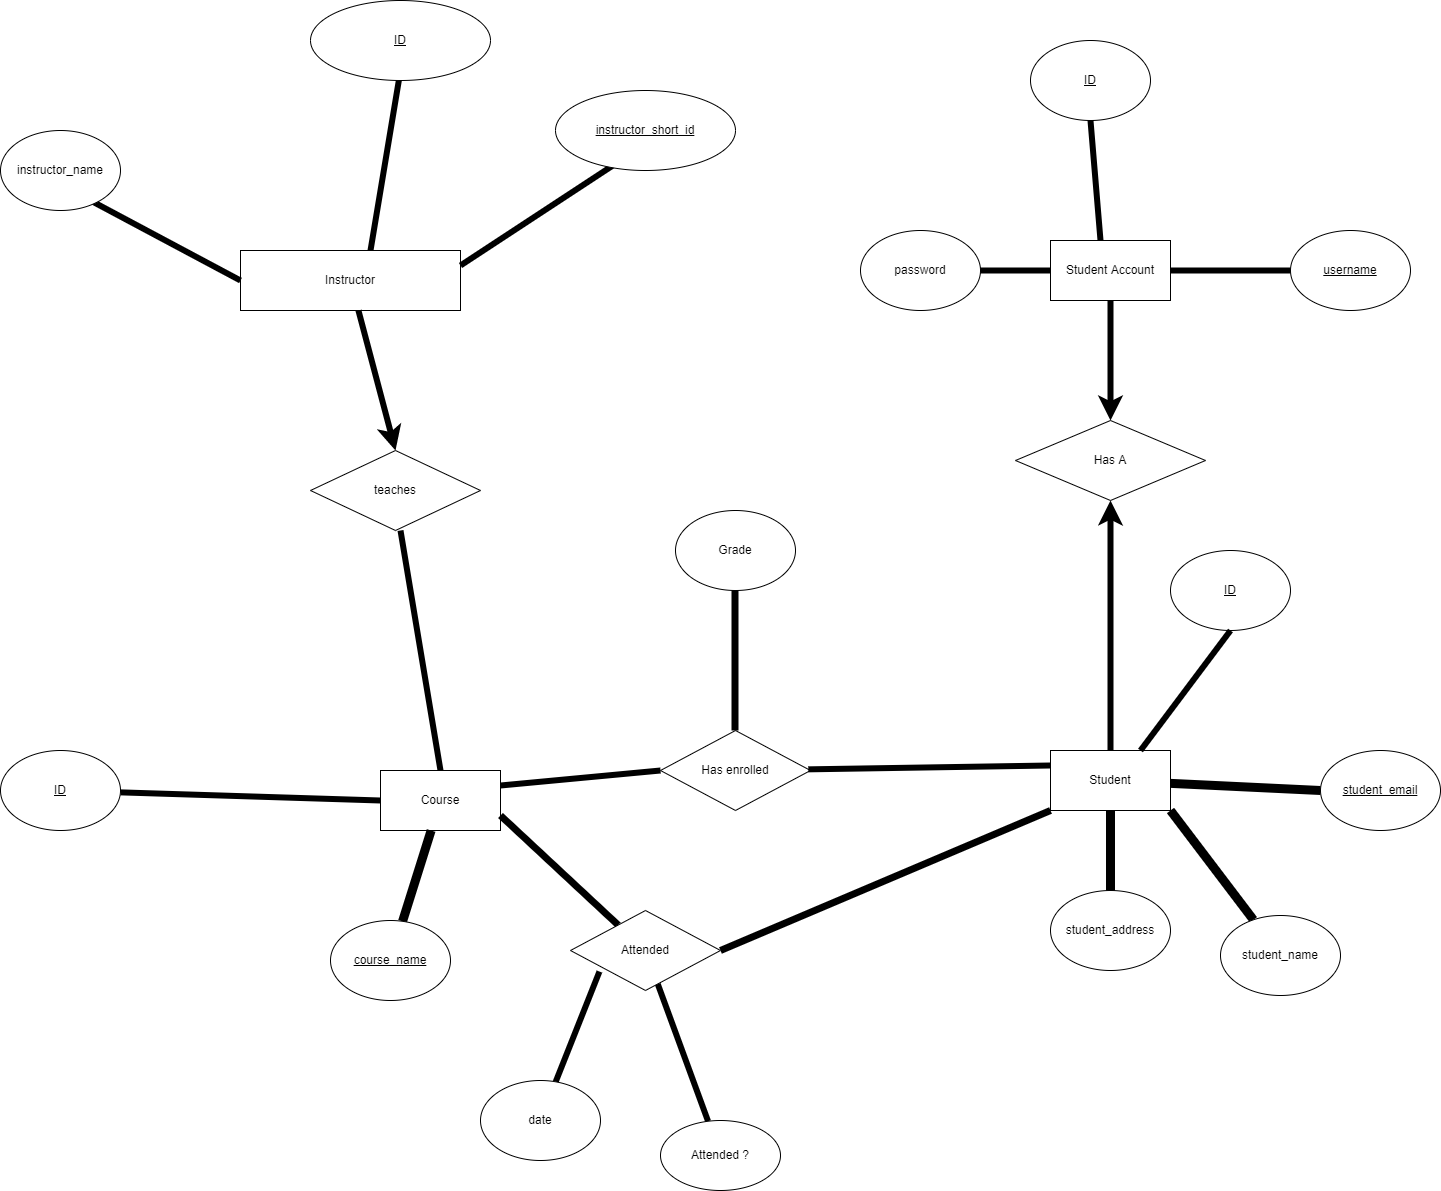

The diagram above was exported from draw.io. Its source (the exported page's mxGraphModel, read from the mxfile embedded in the PNG):
<mxGraphModel dx="2392" dy="1218" grid="1" gridSize="10" guides="1" tooltips="1" connect="1" arrows="1" fold="1" page="0" pageScale="1" pageWidth="850" pageHeight="1100" background="none" math="0" shadow="0">
  <root>
    <mxCell id="0" />
    <mxCell id="1" parent="0" />
    <mxCell id="29" value="" style="edgeStyle=none;html=1;endArrow=none;endFill=0;strokeWidth=9;fillColor=#FFFFFF;entryX=0;entryY=0.5;entryDx=0;entryDy=0;" parent="1" source="2" target="7" edge="1">
      <mxGeometry relative="1" as="geometry">
        <mxPoint x="540" y="380" as="targetPoint" />
      </mxGeometry>
    </mxCell>
    <mxCell id="2" value="Student" style="rounded=0;whiteSpace=wrap;html=1;" parent="1" vertex="1">
      <mxGeometry x="320" y="350" width="120" height="60" as="geometry" />
    </mxCell>
    <mxCell id="5" value="&lt;u&gt;ID&lt;/u&gt;" style="ellipse;whiteSpace=wrap;html=1;rounded=0;" parent="1" vertex="1">
      <mxGeometry x="440" y="150" width="120" height="80" as="geometry" />
    </mxCell>
    <mxCell id="25" value="" style="edgeStyle=none;html=1;endArrow=none;endFill=0;strokeWidth=9;fillColor=#FFFFFF;" parent="1" source="6" target="2" edge="1">
      <mxGeometry relative="1" as="geometry" />
    </mxCell>
    <mxCell id="6" value="student_address" style="ellipse;whiteSpace=wrap;html=1;rounded=0;" parent="1" vertex="1">
      <mxGeometry x="320" y="490" width="120" height="80" as="geometry" />
    </mxCell>
    <mxCell id="7" value="&lt;u&gt;student_email&lt;/u&gt;" style="ellipse;whiteSpace=wrap;html=1;rounded=0;" parent="1" vertex="1">
      <mxGeometry x="590" y="350" width="120" height="80" as="geometry" />
    </mxCell>
    <mxCell id="27" value="" style="edgeStyle=none;html=1;endArrow=none;endFill=0;strokeWidth=9;fillColor=#FFFFFF;entryX=1;entryY=1;entryDx=0;entryDy=0;" parent="1" source="8" target="2" edge="1">
      <mxGeometry relative="1" as="geometry">
        <mxPoint x="690" y="465" as="targetPoint" />
      </mxGeometry>
    </mxCell>
    <mxCell id="8" value="student_name" style="ellipse;whiteSpace=wrap;html=1;rounded=0;" parent="1" vertex="1">
      <mxGeometry x="490" y="515" width="120" height="80" as="geometry" />
    </mxCell>
    <mxCell id="16" value="Has enrolled" style="rhombus;whiteSpace=wrap;html=1;rounded=0;" parent="1" vertex="1">
      <mxGeometry x="-70" y="330" width="150" height="80" as="geometry" />
    </mxCell>
    <mxCell id="21" style="edgeStyle=none;html=1;exitX=1;exitY=0.25;exitDx=0;exitDy=0;strokeWidth=6;fillColor=#FFFFFF;endArrow=none;endFill=0;entryX=0;entryY=0.5;entryDx=0;entryDy=0;rounded=0;" parent="1" source="17" target="16" edge="1">
      <mxGeometry relative="1" as="geometry">
        <Array as="points" />
      </mxGeometry>
    </mxCell>
    <mxCell id="33" value="" style="edgeStyle=none;rounded=0;html=1;endArrow=none;endFill=0;strokeWidth=6;fillColor=#FFFFFF;exitX=0;exitY=0.5;exitDx=0;exitDy=0;" parent="1" source="17" target="18" edge="1">
      <mxGeometry relative="1" as="geometry">
        <mxPoint x="-645.2941176470588" y="530" as="sourcePoint" />
      </mxGeometry>
    </mxCell>
    <mxCell id="17" value="Course" style="rounded=0;whiteSpace=wrap;html=1;" parent="1" vertex="1">
      <mxGeometry x="-350" y="370" width="120" height="60" as="geometry" />
    </mxCell>
    <mxCell id="18" value="&lt;u&gt;ID&lt;/u&gt;" style="ellipse;whiteSpace=wrap;html=1;rounded=0;" parent="1" vertex="1">
      <mxGeometry x="-730" y="350" width="120" height="80" as="geometry" />
    </mxCell>
    <mxCell id="24" value="" style="edgeStyle=none;rounded=0;html=1;endArrow=none;endFill=0;strokeWidth=9;fillColor=#FFFFFF;" parent="1" source="19" target="17" edge="1">
      <mxGeometry relative="1" as="geometry" />
    </mxCell>
    <mxCell id="19" value="&lt;u&gt;course_name&lt;/u&gt;" style="ellipse;whiteSpace=wrap;html=1;rounded=0;" parent="1" vertex="1">
      <mxGeometry x="-400" y="520" width="120" height="80" as="geometry" />
    </mxCell>
    <mxCell id="20" value="" style="endArrow=none;html=1;fillColor=#FFFFFF;exitX=0.75;exitY=0;exitDx=0;exitDy=0;entryX=0.5;entryY=1;entryDx=0;entryDy=0;strokeWidth=6;rounded=0;" parent="1" source="2" target="5" edge="1">
      <mxGeometry width="50" height="50" relative="1" as="geometry">
        <mxPoint x="340" y="310" as="sourcePoint" />
        <mxPoint x="390" y="260" as="targetPoint" />
      </mxGeometry>
    </mxCell>
    <mxCell id="32" value="" style="endArrow=none;html=1;rounded=0;strokeWidth=6;fillColor=#FFFFFF;entryX=0;entryY=0.25;entryDx=0;entryDy=0;" parent="1" source="16" target="2" edge="1">
      <mxGeometry width="50" height="50" relative="1" as="geometry">
        <mxPoint x="70" y="400" as="sourcePoint" />
        <mxPoint x="120" y="350" as="targetPoint" />
      </mxGeometry>
    </mxCell>
    <mxCell id="47" value="" style="edgeStyle=none;rounded=0;html=1;endArrow=none;endFill=0;strokeWidth=6;fillColor=#FFFFFF;exitX=0.193;exitY=0.763;exitDx=0;exitDy=0;exitPerimeter=0;" parent="1" source="97" target="38" edge="1">
      <mxGeometry relative="1" as="geometry">
        <mxPoint x="-174" y="870" as="sourcePoint" />
      </mxGeometry>
    </mxCell>
    <mxCell id="38" value="date" style="ellipse;whiteSpace=wrap;html=1;" parent="1" vertex="1">
      <mxGeometry x="-250" y="680" width="120" height="80" as="geometry" />
    </mxCell>
    <mxCell id="52" value="" style="edgeStyle=none;rounded=0;html=1;endArrow=none;endFill=0;strokeWidth=6;fillColor=#FFFFFF;" parent="1" source="51" target="97" edge="1">
      <mxGeometry relative="1" as="geometry">
        <mxPoint x="-110" y="870" as="targetPoint" />
      </mxGeometry>
    </mxCell>
    <mxCell id="51" value="Attended ?" style="ellipse;whiteSpace=wrap;html=1;" parent="1" vertex="1">
      <mxGeometry x="-70" y="720" width="120" height="70" as="geometry" />
    </mxCell>
    <mxCell id="53" value="Has A" style="rhombus;whiteSpace=wrap;html=1;" parent="1" vertex="1">
      <mxGeometry x="285" y="20" width="190" height="80" as="geometry" />
    </mxCell>
    <mxCell id="54" value="Student Account" style="rounded=0;whiteSpace=wrap;html=1;" parent="1" vertex="1">
      <mxGeometry x="320" y="-160" width="120" height="60" as="geometry" />
    </mxCell>
    <mxCell id="59" value="" style="endArrow=classic;html=1;rounded=0;strokeWidth=6;fillColor=#FFFFFF;entryX=0.5;entryY=0;entryDx=0;entryDy=0;" parent="1" source="54" target="53" edge="1">
      <mxGeometry width="50" height="50" relative="1" as="geometry">
        <mxPoint x="380" y="10" as="sourcePoint" />
        <mxPoint x="430" y="-40" as="targetPoint" />
      </mxGeometry>
    </mxCell>
    <mxCell id="60" value="" style="endArrow=none;html=1;rounded=0;strokeWidth=6;fillColor=#FFFFFF;entryX=0.5;entryY=0;entryDx=0;entryDy=0;strokeColor=default;startArrow=classic;startFill=1;exitX=0.5;exitY=1;exitDx=0;exitDy=0;" parent="1" source="53" target="2" edge="1">
      <mxGeometry width="50" height="50" relative="1" as="geometry">
        <mxPoint x="490" y="70" as="sourcePoint" />
        <mxPoint x="390" y="240" as="targetPoint" />
      </mxGeometry>
    </mxCell>
    <mxCell id="62" value="&lt;u&gt;ID&lt;/u&gt;" style="ellipse;whiteSpace=wrap;html=1;" parent="1" vertex="1">
      <mxGeometry x="300" y="-360" width="120" height="80" as="geometry" />
    </mxCell>
    <mxCell id="63" value="&lt;u&gt;username&lt;/u&gt;" style="ellipse;whiteSpace=wrap;html=1;" parent="1" vertex="1">
      <mxGeometry x="560" y="-170" width="120" height="80" as="geometry" />
    </mxCell>
    <mxCell id="67" value="" style="edgeStyle=none;rounded=0;html=1;endArrow=none;endFill=0;strokeWidth=6;fillColor=#FFFFFF;" parent="1" source="64" target="54" edge="1">
      <mxGeometry relative="1" as="geometry" />
    </mxCell>
    <mxCell id="64" value="password" style="ellipse;whiteSpace=wrap;html=1;" parent="1" vertex="1">
      <mxGeometry x="130" y="-170" width="120" height="80" as="geometry" />
    </mxCell>
    <mxCell id="65" value="" style="endArrow=none;html=1;rounded=0;strokeWidth=6;fillColor=#FFFFFF;exitX=1;exitY=0.5;exitDx=0;exitDy=0;entryX=0;entryY=0.5;entryDx=0;entryDy=0;" parent="1" source="54" target="63" edge="1">
      <mxGeometry width="50" height="50" relative="1" as="geometry">
        <mxPoint x="480" y="-105" as="sourcePoint" />
        <mxPoint x="530" y="-155" as="targetPoint" />
      </mxGeometry>
    </mxCell>
    <mxCell id="66" value="" style="endArrow=none;html=1;rounded=0;strokeWidth=6;fillColor=#FFFFFF;entryX=0.5;entryY=1;entryDx=0;entryDy=0;" parent="1" target="62" edge="1">
      <mxGeometry width="50" height="50" relative="1" as="geometry">
        <mxPoint x="370" y="-160" as="sourcePoint" />
        <mxPoint x="420" y="-210" as="targetPoint" />
      </mxGeometry>
    </mxCell>
    <mxCell id="88" value="" style="endArrow=none;html=1;strokeWidth=7;" parent="1" edge="1">
      <mxGeometry width="50" height="50" relative="1" as="geometry">
        <mxPoint x="4.5" y="330" as="sourcePoint" />
        <mxPoint x="4.5" y="190" as="targetPoint" />
      </mxGeometry>
    </mxCell>
    <mxCell id="89" value="Grade" style="ellipse;whiteSpace=wrap;html=1;" parent="1" vertex="1">
      <mxGeometry x="-55" y="110" width="120" height="80" as="geometry" />
    </mxCell>
    <mxCell id="98" value="" style="edgeStyle=none;html=1;strokeWidth=7;entryX=1;entryY=0.75;entryDx=0;entryDy=0;endArrow=none;endFill=0;" parent="1" source="97" target="17" edge="1">
      <mxGeometry relative="1" as="geometry" />
    </mxCell>
    <mxCell id="100" value="" style="edgeStyle=none;html=1;strokeWidth=7;entryX=0;entryY=1;entryDx=0;entryDy=0;endArrow=none;endFill=0;exitX=1;exitY=0.5;exitDx=0;exitDy=0;" parent="1" source="97" target="2" edge="1">
      <mxGeometry relative="1" as="geometry">
        <mxPoint x="105" y="550" as="targetPoint" />
      </mxGeometry>
    </mxCell>
    <mxCell id="97" value="Attended" style="rhombus;whiteSpace=wrap;html=1;rounded=0;rotation=0;" parent="1" vertex="1">
      <mxGeometry x="-160" y="510" width="150" height="80" as="geometry" />
    </mxCell>
    <mxCell id="101" value="" style="edgeStyle=none;rounded=0;html=1;endArrow=none;endFill=0;strokeWidth=6;fillColor=#FFFFFF;exitX=0.5;exitY=0;exitDx=0;exitDy=0;" parent="1" source="17" edge="1">
      <mxGeometry relative="1" as="geometry">
        <mxPoint x="-270" y="250" as="sourcePoint" />
        <mxPoint x="-330" y="130" as="targetPoint" />
      </mxGeometry>
    </mxCell>
    <mxCell id="102" value="teaches" style="rhombus;whiteSpace=wrap;html=1;" parent="1" vertex="1">
      <mxGeometry x="-420" y="50" width="170" height="80" as="geometry" />
    </mxCell>
    <mxCell id="103" value="Instructor" style="rounded=0;whiteSpace=wrap;html=1;" parent="1" vertex="1">
      <mxGeometry x="-490" y="-150" width="220" height="60" as="geometry" />
    </mxCell>
    <mxCell id="104" value="" style="endArrow=classic;html=1;rounded=0;strokeWidth=6;fillColor=#FFFFFF;entryX=0.5;entryY=0;entryDx=0;entryDy=0;" parent="1" source="103" target="102" edge="1">
      <mxGeometry width="50" height="50" relative="1" as="geometry">
        <mxPoint x="-350" y="-20" as="sourcePoint" />
        <mxPoint x="-350" y="100" as="targetPoint" />
      </mxGeometry>
    </mxCell>
    <mxCell id="105" value="" style="edgeStyle=none;rounded=0;html=1;endArrow=none;endFill=0;strokeWidth=6;fillColor=#FFFFFF;exitX=0;exitY=0.5;exitDx=0;exitDy=0;" parent="1" source="103" edge="1">
      <mxGeometry relative="1" as="geometry">
        <mxPoint x="-660" y="-110" as="sourcePoint" />
        <mxPoint x="-640" y="-200" as="targetPoint" />
      </mxGeometry>
    </mxCell>
    <mxCell id="106" value="" style="edgeStyle=none;rounded=0;html=1;endArrow=none;endFill=0;strokeWidth=6;fillColor=#FFFFFF;" parent="1" edge="1">
      <mxGeometry relative="1" as="geometry">
        <mxPoint x="-360" y="-150" as="sourcePoint" />
        <mxPoint x="-330" y="-330" as="targetPoint" />
      </mxGeometry>
    </mxCell>
    <mxCell id="107" value="&lt;u&gt;ID&lt;/u&gt;" style="ellipse;whiteSpace=wrap;html=1;" parent="1" vertex="1">
      <mxGeometry x="-420" y="-400" width="180" height="80" as="geometry" />
    </mxCell>
    <mxCell id="108" value="instructor_name" style="ellipse;whiteSpace=wrap;html=1;" parent="1" vertex="1">
      <mxGeometry x="-730" y="-270" width="120" height="80" as="geometry" />
    </mxCell>
    <mxCell id="110" value="" style="edgeStyle=none;rounded=0;html=1;endArrow=none;endFill=0;strokeWidth=6;fillColor=#FFFFFF;exitX=1;exitY=0.25;exitDx=0;exitDy=0;" parent="1" source="103" edge="1">
      <mxGeometry relative="1" as="geometry">
        <mxPoint x="-260" y="-130" as="sourcePoint" />
        <mxPoint x="-110" y="-240" as="targetPoint" />
      </mxGeometry>
    </mxCell>
    <mxCell id="111" value="&lt;u&gt;instructor_short_id&lt;/u&gt;" style="ellipse;whiteSpace=wrap;html=1;" parent="1" vertex="1">
      <mxGeometry x="-175" y="-310" width="180" height="80" as="geometry" />
    </mxCell>
  </root>
</mxGraphModel>